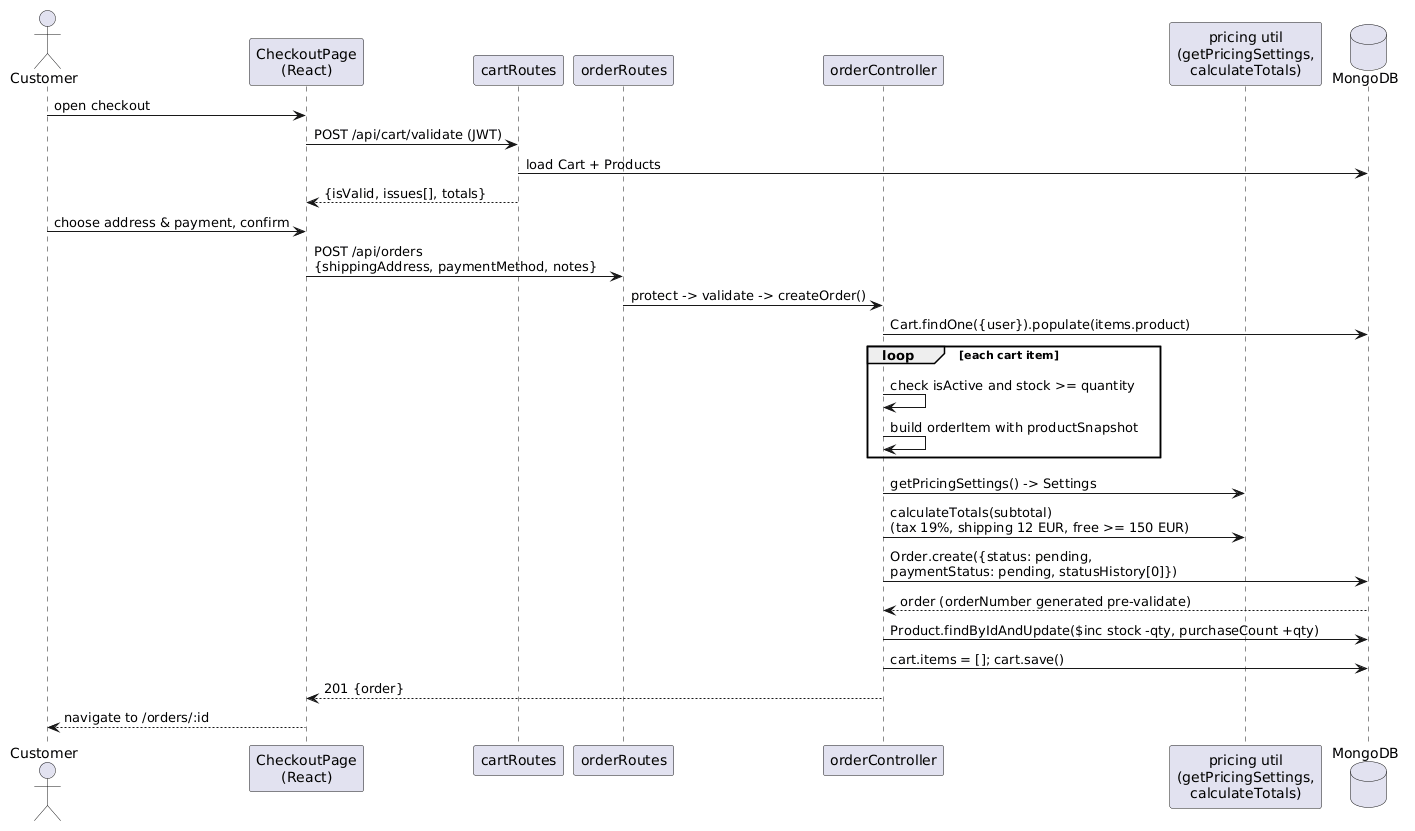

The diagram above was rendered by PlantUML. Its source (embedded in the PNG):
@startuml
actor Customer
participant "CheckoutPage\n(React)" as UI
participant "cartRoutes" as CR
participant "orderRoutes" as OR
participant "orderController" as OC
participant "pricing util\n(getPricingSettings,\ncalculateTotals)" as P
database "MongoDB" as DB
Customer -> UI : open checkout
UI -> CR : POST /api/cart/validate (JWT)
CR -> DB : load Cart + Products
CR --> UI : {isValid, issues[], totals}
Customer -> UI : choose address & payment, confirm
UI -> OR : POST /api/orders\n{shippingAddress, paymentMethod, notes}
OR -> OC : protect -> validate -> createOrder()
OC -> DB : Cart.findOne({user}).populate(items.product)
loop each cart item
  OC -> OC : check isActive and stock >= quantity
  OC -> OC : build orderItem with productSnapshot
end
OC -> P : getPricingSettings() -> Settings
OC -> P : calculateTotals(subtotal)\n(tax 19%, shipping 12 EUR, free >= 150 EUR)
OC -> DB : Order.create({status: pending,\npaymentStatus: pending, statusHistory[0]})
DB --> OC : order (orderNumber generated pre-validate)
OC -> DB : Product.findByIdAndUpdate($inc stock -qty, purchaseCount +qty)
OC -> DB : cart.items = []; cart.save()
OC --> UI : 201 {order}
UI --> Customer : navigate to /orders/:id
@enduml